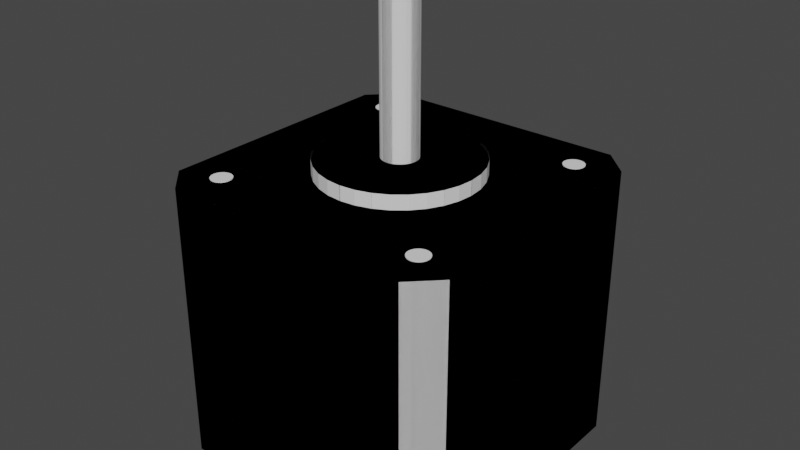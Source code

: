 # Source: nema17.blend  (saved by Blender 3.1.7; exported with 4.5.12 LTS)
import bpy
from mathutils import Matrix  # noqa: F401  (used for matrix-valued properties, if any)

bpy.ops.wm.read_factory_settings(use_empty=True)
scene = bpy.context.scene
scene.name = 'Scene'

# ---- collections
col_collection = bpy.data.collections.new('Collection'); scene.collection.children.link(col_collection)

# ---- world
world_world = bpy.data.worlds.new('World'); scene.world = world_world
world_world.use_nodes = True; world_world.node_tree.nodes.clear()
_N = world_world.node_tree.nodes; _L = world_world.node_tree.links
n0 = _N.new('ShaderNodeOutputWorld'); n0.name = 'World Output'; n0.location = (300, 300)
n1 = _N.new('ShaderNodeBackground'); n1.name = 'Background'; n1.location = (10, 300)
n1.inputs[0].default_value = (0.05088, 0.05088, 0.05088, 1.0)
_L.new(n1.outputs[0], n0.inputs[0])
n0.is_active_output = True
world_world.color = (0.05088, 0.05088, 0.05088)
world_world.use_sun_shadow = False
world_world.sun_shadow_jitter_overblur = 0.0

# ---- meshes
me_cube_001 = bpy.data.meshes.new('Cube.001')
me_cube_001.from_pydata([(-38.6, 0.0, 0.0), (-42.3, 3.7, 0.0), (-42.3, 3.7, 39.0), (-38.6, 0.0, 39.0), (-42.3, 38.6, 0.0), (-38.6, 42.3, 0.0), (-38.6, 42.3, 39.0), (-42.3, 38.6, 39.0), (0.0, 3.7, 0.0), (-3.7, 0.0, 0.0), (-3.7, 0.0, 39.0), (0.0, 3.7, 39.0), (-3.7, 42.3, 0.0), (0.0, 38.6, 0.0), (0.0, 38.6, 39.0), (-3.7, 42.3, 39.0)], [], [(9, 10, 3, 0), (13, 14, 11, 8), (14, 15, 6, 7, 2, 3, 10, 11), (1, 2, 7, 4), (5, 6, 15, 12), (0, 3, 2, 1), (6, 5, 4, 7), (14, 13, 12, 15), (10, 9, 8, 11), (4, 5, 12, 13, 8, 9, 0, 1)])
_uv = me_cube_001.uv_layers.new(name='UVMap')
_uv.uv.foreach_set('vector', [0.375, 0.7722, 0.625, 0.7722, 0.625, 0.9778, 0.375, 0.9778, 0.375, 0.5222, 0.625, 0.5222, 0.625, 0.7278, 0.375, 0.7278, 0.625, 0.5222, 0.6472, 0.5, 0.8528, 0.5, 0.875, 0.5222, 0.875, 0.7278, 0.8528, 0.75, 0.6472, 0.75, 0.625, 0.7278, 0.375, 0.02224, 0.625, 0.02224, 0.625, 0.2278, 0.375, 0.2278, 0.375, 0.2722, 0.625, 0.2722, 0.625, 0.4778, 0.375, 0.4778, 0.375, 0.0, 0.625, 0.0, 0.625, 0.02224, 0.375, 0.02224, 0.625, 0.2722, 0.375, 0.2722, 0.375, 0.2278, 0.625, 0.2278, 0.625, 0.5222, 0.375, 0.5222, 0.375, 0.4778, 0.625, 0.4778, 0.625, 0.7722, 0.375, 0.7722, 0.375, 0.7278, 0.625, 0.7278, 0.125, 0.5222, 0.1472, 0.5, 0.3528, 0.5, 0.375, 0.5222, 0.375, 0.7278, 0.3528, 0.75, 0.1472, 0.75, 0.125, 0.7278])
me_cube_001.use_remesh_fix_poles = True
me_cube_001.use_remesh_preserve_attributes = False
me_cube_001.use_mirror_vertex_groups = False
me_cube_001.update()
me_cylinder = bpy.data.meshes.new('Cylinder')
me_cylinder.from_pydata([(0.0, 1.45, -2.3), (0.0, 1.45, 2.3), (0.2829, 1.422, -2.3), (0.2829, 1.422, 2.3), (0.5549, 1.34, -2.3), (0.5549, 1.34, 2.3), (0.8056, 1.206, -2.3), (0.8056, 1.206, 2.3), (1.025, 1.025, -2.3), (1.025, 1.025, 2.3), (1.206, 0.8056, -2.3), (1.206, 0.8056, 2.3), (1.34, 0.5549, -2.3), (1.34, 0.5549, 2.3), (1.422, 0.2829, -2.3), (1.422, 0.2829, 2.3), (1.45, 1.095e-07, -2.3), (1.45, 1.095e-07, 2.3), (1.422, -0.2829, -2.3), (1.422, -0.2829, 2.3), (1.34, -0.5549, -2.3), (1.34, -0.5549, 2.3), (1.206, -0.8056, -2.3), (1.206, -0.8056, 2.3), (1.025, -1.025, -2.3), (1.025, -1.025, 2.3), (0.8056, -1.206, -2.3), (0.8056, -1.206, 2.3), (0.5549, -1.34, -2.3), (0.5549, -1.34, 2.3), (0.2829, -1.422, -2.3), (0.2829, -1.422, 2.3), (-4.725e-07, -1.45, -2.3), (-4.725e-07, -1.45, 2.3), (-0.2829, -1.422, -2.3), (-0.2829, -1.422, 2.3), (-0.5549, -1.34, -2.3), (-0.5549, -1.34, 2.3), (-0.8056, -1.206, -2.3), (-0.8056, -1.206, 2.3), (-1.025, -1.025, -2.3), (-1.025, -1.025, 2.3), (-1.206, -0.8056, -2.3), (-1.206, -0.8056, 2.3), (-1.34, -0.5549, -2.3), (-1.34, -0.5549, 2.3), (-1.422, -0.2829, -2.3), (-1.422, -0.2829, 2.3), (-1.45, 1.4e-06, -2.3), (-1.45, 1.4e-06, 2.3), (-1.422, 0.2829, -2.3), (-1.422, 0.2829, 2.3), (-1.34, 0.5549, -2.3), (-1.34, 0.5549, 2.3), (-1.206, 0.8056, -2.3), (-1.206, 0.8056, 2.3), (-1.025, 1.025, -2.3), (-1.025, 1.025, 2.3), (-0.8056, 1.206, -2.3), (-0.8056, 1.206, 2.3), (-0.5549, 1.34, -2.3), (-0.5549, 1.34, 2.3), (-0.2829, 1.422, -2.3), (-0.2829, 1.422, 2.3)], [], [(0, 1, 3, 2), (2, 3, 5, 4), (4, 5, 7, 6), (6, 7, 9, 8), (8, 9, 11, 10), (10, 11, 13, 12), (12, 13, 15, 14), (14, 15, 17, 16), (16, 17, 19, 18), (18, 19, 21, 20), (20, 21, 23, 22), (22, 23, 25, 24), (24, 25, 27, 26), (26, 27, 29, 28), (28, 29, 31, 30), (30, 31, 33, 32), (32, 33, 35, 34), (34, 35, 37, 36), (36, 37, 39, 38), (38, 39, 41, 40), (40, 41, 43, 42), (42, 43, 45, 44), (44, 45, 47, 46), (46, 47, 49, 48), (48, 49, 51, 50), (50, 51, 53, 52), (52, 53, 55, 54), (54, 55, 57, 56), (56, 57, 59, 58), (58, 59, 61, 60), (3, 1, 63, 61, 59, 57, 55, 53, 51, 49, 47, 45, 43, 41, 39, 37, 35, 33, 31, 29, 27, 25, 23, 21, 19, 17, 15, 13, 11, 9, 7, 5), (60, 61, 63, 62), (62, 63, 1, 0), (0, 2, 4, 6, 8, 10, 12, 14, 16, 18, 20, 22, 24, 26, 28, 30, 32, 34, 36, 38, 40, 42, 44, 46, 48, 50, 52, 54, 56, 58, 60, 62)])
_uv = me_cylinder.uv_layers.new(name='UVMap')
_uv.uv.foreach_set('vector', [1.0, 0.5, 1.0, 1.0, 0.9688, 1.0, 0.9688, 0.5, 0.9688, 0.5, 0.9688, 1.0, 0.9375, 1.0, 0.9375, 0.5, 0.9375, 0.5, 0.9375, 1.0, 0.9062, 1.0, 0.9062, 0.5, 0.9062, 0.5, 0.9062, 1.0, 0.875, 1.0, 0.875, 0.5, 0.875, 0.5, 0.875, 1.0, 0.8438, 1.0, 0.8438, 0.5, 0.8438, 0.5, 0.8438, 1.0, 0.8125, 1.0, 0.8125, 0.5, 0.8125, 0.5, 0.8125, 1.0, 0.7812, 1.0, 0.7812, 0.5, 0.7812, 0.5, 0.7812, 1.0, 0.75, 1.0, 0.75, 0.5, 0.75, 0.5, 0.75, 1.0, 0.7188, 1.0, 0.7188, 0.5, 0.7188, 0.5, 0.7188, 1.0, 0.6875, 1.0, 0.6875, 0.5, 0.6875, 0.5, 0.6875, 1.0, 0.6562, 1.0, 0.6562, 0.5, 0.6562, 0.5, 0.6562, 1.0, 0.625, 1.0, 0.625, 0.5, 0.625, 0.5, 0.625, 1.0, 0.5938, 1.0, 0.5938, 0.5, 0.5938, 0.5, 0.5938, 1.0, 0.5625, 1.0, 0.5625, 0.5, 0.5625, 0.5, 0.5625, 1.0, 0.5312, 1.0, 0.5312, 0.5, 0.5312, 0.5, 0.5312, 1.0, 0.5, 1.0, 0.5, 0.5, 0.5, 0.5, 0.5, 1.0, 0.4688, 1.0, 0.4688, 0.5, 0.4688, 0.5, 0.4688, 1.0, 0.4375, 1.0, 0.4375, 0.5, 0.4375, 0.5, 0.4375, 1.0, 0.4062, 1.0, 0.4062, 0.5, 0.4062, 0.5, 0.4062, 1.0, 0.375, 1.0, 0.375, 0.5, 0.375, 0.5, 0.375, 1.0, 0.3438, 1.0, 0.3438, 0.5, 0.3438, 0.5, 0.3438, 1.0, 0.3125, 1.0, 0.3125, 0.5, 0.3125, 0.5, 0.3125, 1.0, 0.2812, 1.0, 0.2812, 0.5, 0.2812, 0.5, 0.2812, 1.0, 0.25, 1.0, 0.25, 0.5, 0.25, 0.5, 0.25, 1.0, 0.2188, 1.0, 0.2188, 0.5, 0.2188, 0.5, 0.2188, 1.0, 0.1875, 1.0, 0.1875, 0.5, 0.1875, 0.5, 0.1875, 1.0, 0.1562, 1.0, 0.1562, 0.5, 0.1562, 0.5, 0.1562, 1.0, 0.125, 1.0, 0.125, 0.5, 0.125, 0.5, 0.125, 1.0, 0.09375, 1.0, 0.09375, 0.5, 0.09375, 0.5, 0.09375, 1.0, 0.0625, 1.0, 0.0625, 0.5, 0.2968, 0.4854, 0.25, 0.49, 0.2032, 0.4854, 0.1582, 0.4717, 0.1167, 0.4496, 0.08029, 0.4197, 0.05045, 0.3833, 0.02827, 0.3418, 0.01461, 0.2968, 0.01, 0.25, 0.01461, 0.2032, 0.02827, 0.1582, 0.05045, 0.1167, 0.08029, 0.08029, 0.1167, 0.05045, 0.1582, 0.02827, 0.2032, 0.01461, 0.25, 0.01, 0.2968, 0.01461, 0.3418, 0.02827, 0.3833, 0.05045, 0.4197, 0.08029, 0.4496, 0.1167, 0.4717, 0.1582, 0.4854, 0.2032, 0.49, 0.25, 0.4854, 0.2968, 0.4717, 0.3418, 0.4496, 0.3833, 0.4197, 0.4197, 0.3833, 0.4496, 0.3418, 0.4717, 0.0625, 0.5, 0.0625, 1.0, 0.03125, 1.0, 0.03125, 0.5, 0.03125, 0.5, 0.03125, 1.0, 0.0, 1.0, 0.0, 0.5, 0.75, 0.49, 0.7968, 0.4854, 0.8418, 0.4717, 0.8833, 0.4496, 0.9197, 0.4197, 0.9496, 0.3833, 0.9717, 0.3418, 0.9854, 0.2968, 0.99, 0.25, 0.9854, 0.2032, 0.9717, 0.1582, 0.9496, 0.1167, 0.9197, 0.08029, 0.8833, 0.05045, 0.8418, 0.02827, 0.7968, 0.01461, 0.75, 0.01, 0.7032, 0.01461, 0.6582, 0.02827, 0.6167, 0.05045, 0.5803, 0.08029, 0.5504, 0.1167, 0.5283, 0.1582, 0.5146, 0.2032, 0.51, 0.25, 0.5146, 0.2968, 0.5283, 0.3418, 0.5504, 0.3833, 0.5803, 0.4197, 0.6167, 0.4496, 0.6582, 0.4717, 0.7032, 0.4854])
me_cylinder.use_remesh_fix_poles = True
me_cylinder.use_remesh_preserve_attributes = False
me_cylinder.use_mirror_vertex_groups = False
me_cylinder.update()
me_cylinder_001 = bpy.data.meshes.new('Cylinder.001')
me_cylinder_001.from_pydata([(0.0, 11.0, -1.1), (0.0, 11.0, 1.0), (2.146, 10.79, -1.1), (2.146, 10.79, 1.0), (4.21, 10.16, -1.1), (4.21, 10.16, 1.0), (6.111, 9.146, -1.1), (6.111, 9.146, 1.0), (7.778, 7.778, -1.1), (7.778, 7.778, 1.0), (9.146, 6.111, -1.1), (9.146, 6.111, 1.0), (10.16, 4.21, -1.1), (10.16, 4.21, 1.0), (10.79, 2.146, -1.1), (10.79, 2.146, 1.0), (11.0, 8.305e-07, -1.1), (11.0, 8.305e-07, 1.0), (10.79, -2.146, -1.1), (10.79, -2.146, 1.0), (10.16, -4.21, -1.1), (10.16, -4.21, 1.0), (9.146, -6.111, -1.1), (9.146, -6.111, 1.0), (7.778, -7.778, -1.1), (7.778, -7.778, 1.0), (6.111, -9.146, -1.1), (6.111, -9.146, 1.0), (4.21, -10.16, -1.1), (4.21, -10.16, 1.0), (2.146, -10.79, -1.1), (2.146, -10.79, 1.0), (-3.584e-06, -11.0, -1.1), (-3.584e-06, -11.0, 1.0), (-2.146, -10.79, -1.1), (-2.146, -10.79, 1.0), (-4.21, -10.16, -1.1), (-4.21, -10.16, 1.0), (-6.111, -9.146, -1.1), (-6.111, -9.146, 1.0), (-7.778, -7.778, -1.1), (-7.778, -7.778, 1.0), (-9.146, -6.111, -1.1), (-9.146, -6.111, 1.0), (-10.16, -4.21, -1.1), (-10.16, -4.21, 1.0), (-10.79, -2.146, -1.1), (-10.79, -2.146, 1.0), (-11.0, 1.062e-05, -1.1), (-11.0, 1.062e-05, 1.0), (-10.79, 2.146, -1.1), (-10.79, 2.146, 1.0), (-10.16, 4.21, -1.1), (-10.16, 4.21, 1.0), (-9.146, 6.111, -1.1), (-9.146, 6.111, 1.0), (-7.778, 7.778, -1.1), (-7.778, 7.778, 1.0), (-6.111, 9.146, -1.1), (-6.111, 9.146, 1.0), (-4.21, 10.16, -1.1), (-4.21, 10.16, 1.0), (-2.146, 10.79, -1.1), (-2.146, 10.79, 1.0)], [], [(0, 1, 3, 2), (2, 3, 5, 4), (4, 5, 7, 6), (6, 7, 9, 8), (8, 9, 11, 10), (10, 11, 13, 12), (12, 13, 15, 14), (14, 15, 17, 16), (16, 17, 19, 18), (18, 19, 21, 20), (20, 21, 23, 22), (22, 23, 25, 24), (24, 25, 27, 26), (26, 27, 29, 28), (28, 29, 31, 30), (30, 31, 33, 32), (32, 33, 35, 34), (34, 35, 37, 36), (36, 37, 39, 38), (38, 39, 41, 40), (40, 41, 43, 42), (42, 43, 45, 44), (44, 45, 47, 46), (46, 47, 49, 48), (48, 49, 51, 50), (50, 51, 53, 52), (52, 53, 55, 54), (54, 55, 57, 56), (56, 57, 59, 58), (58, 59, 61, 60), (3, 1, 63, 61, 59, 57, 55, 53, 51, 49, 47, 45, 43, 41, 39, 37, 35, 33, 31, 29, 27, 25, 23, 21, 19, 17, 15, 13, 11, 9, 7, 5), (60, 61, 63, 62), (62, 63, 1, 0), (0, 2, 4, 6, 8, 10, 12, 14, 16, 18, 20, 22, 24, 26, 28, 30, 32, 34, 36, 38, 40, 42, 44, 46, 48, 50, 52, 54, 56, 58, 60, 62)])
_uv = me_cylinder_001.uv_layers.new(name='UVMap')
_uv.uv.foreach_set('vector', [1.0, 0.5, 1.0, 1.0, 0.9688, 1.0, 0.9688, 0.5, 0.9688, 0.5, 0.9688, 1.0, 0.9375, 1.0, 0.9375, 0.5, 0.9375, 0.5, 0.9375, 1.0, 0.9062, 1.0, 0.9062, 0.5, 0.9062, 0.5, 0.9062, 1.0, 0.875, 1.0, 0.875, 0.5, 0.875, 0.5, 0.875, 1.0, 0.8438, 1.0, 0.8438, 0.5, 0.8438, 0.5, 0.8438, 1.0, 0.8125, 1.0, 0.8125, 0.5, 0.8125, 0.5, 0.8125, 1.0, 0.7812, 1.0, 0.7812, 0.5, 0.7812, 0.5, 0.7812, 1.0, 0.75, 1.0, 0.75, 0.5, 0.75, 0.5, 0.75, 1.0, 0.7188, 1.0, 0.7188, 0.5, 0.7188, 0.5, 0.7188, 1.0, 0.6875, 1.0, 0.6875, 0.5, 0.6875, 0.5, 0.6875, 1.0, 0.6562, 1.0, 0.6562, 0.5, 0.6562, 0.5, 0.6562, 1.0, 0.625, 1.0, 0.625, 0.5, 0.625, 0.5, 0.625, 1.0, 0.5938, 1.0, 0.5938, 0.5, 0.5938, 0.5, 0.5938, 1.0, 0.5625, 1.0, 0.5625, 0.5, 0.5625, 0.5, 0.5625, 1.0, 0.5312, 1.0, 0.5312, 0.5, 0.5312, 0.5, 0.5312, 1.0, 0.5, 1.0, 0.5, 0.5, 0.5, 0.5, 0.5, 1.0, 0.4688, 1.0, 0.4688, 0.5, 0.4688, 0.5, 0.4688, 1.0, 0.4375, 1.0, 0.4375, 0.5, 0.4375, 0.5, 0.4375, 1.0, 0.4062, 1.0, 0.4062, 0.5, 0.4062, 0.5, 0.4062, 1.0, 0.375, 1.0, 0.375, 0.5, 0.375, 0.5, 0.375, 1.0, 0.3438, 1.0, 0.3438, 0.5, 0.3438, 0.5, 0.3438, 1.0, 0.3125, 1.0, 0.3125, 0.5, 0.3125, 0.5, 0.3125, 1.0, 0.2812, 1.0, 0.2812, 0.5, 0.2812, 0.5, 0.2812, 1.0, 0.25, 1.0, 0.25, 0.5, 0.25, 0.5, 0.25, 1.0, 0.2188, 1.0, 0.2188, 0.5, 0.2188, 0.5, 0.2188, 1.0, 0.1875, 1.0, 0.1875, 0.5, 0.1875, 0.5, 0.1875, 1.0, 0.1562, 1.0, 0.1562, 0.5, 0.1562, 0.5, 0.1562, 1.0, 0.125, 1.0, 0.125, 0.5, 0.125, 0.5, 0.125, 1.0, 0.09375, 1.0, 0.09375, 0.5, 0.09375, 0.5, 0.09375, 1.0, 0.0625, 1.0, 0.0625, 0.5, 0.2968, 0.4854, 0.25, 0.49, 0.2032, 0.4854, 0.1582, 0.4717, 0.1167, 0.4496, 0.08029, 0.4197, 0.05045, 0.3833, 0.02827, 0.3418, 0.01461, 0.2968, 0.01, 0.25, 0.01461, 0.2032, 0.02827, 0.1582, 0.05045, 0.1167, 0.08029, 0.08029, 0.1167, 0.05045, 0.1582, 0.02827, 0.2032, 0.01461, 0.25, 0.01, 0.2968, 0.01461, 0.3418, 0.02827, 0.3833, 0.05045, 0.4197, 0.08029, 0.4496, 0.1167, 0.4717, 0.1582, 0.4854, 0.2032, 0.49, 0.25, 0.4854, 0.2968, 0.4717, 0.3418, 0.4496, 0.3833, 0.4197, 0.4197, 0.3833, 0.4496, 0.3418, 0.4717, 0.0625, 0.5, 0.0625, 1.0, 0.03125, 1.0, 0.03125, 0.5, 0.03125, 0.5, 0.03125, 1.0, 0.0, 1.0, 0.0, 0.5, 0.75, 0.49, 0.7968, 0.4854, 0.8418, 0.4717, 0.8833, 0.4496, 0.9197, 0.4197, 0.9496, 0.3833, 0.9717, 0.3418, 0.9854, 0.2968, 0.99, 0.25, 0.9854, 0.2032, 0.9717, 0.1582, 0.9496, 0.1167, 0.9197, 0.08029, 0.8833, 0.05045, 0.8418, 0.02827, 0.7968, 0.01461, 0.75, 0.01, 0.7032, 0.01461, 0.6582, 0.02827, 0.6167, 0.05045, 0.5803, 0.08029, 0.5504, 0.1167, 0.5283, 0.1582, 0.5146, 0.2032, 0.51, 0.25, 0.5146, 0.2968, 0.5283, 0.3418, 0.5504, 0.3833, 0.5803, 0.4197, 0.6167, 0.4496, 0.6582, 0.4717, 0.7032, 0.4854])
me_cylinder_001.use_remesh_fix_poles = True
me_cylinder_001.use_remesh_preserve_attributes = False
me_cylinder_001.use_mirror_vertex_groups = False
me_cylinder_001.update()
me_cylinder_002 = bpy.data.meshes.new('Cylinder.002')
me_cylinder_002.from_pydata([(0.0, 2.5, -11.1), (0.0, 2.5, 11.0), (0.4877, 2.452, -11.1), (0.4877, 2.452, 11.0), (0.9567, 2.31, -11.1), (0.9567, 2.31, 11.0), (1.389, 2.079, -11.1), (1.389, 2.079, 11.0), (1.768, 1.768, -11.1), (1.768, 1.768, 11.0), (2.079, 1.389, -11.1), (2.079, 1.389, 11.0), (2.31, 0.9567, -11.1), (2.31, 0.9567, 11.0), (2.452, 0.4877, -11.1), (2.452, 0.4877, 11.0), (2.5, 1.887e-07, -11.1), (2.5, 1.887e-07, 11.0), (2.452, -0.4877, -11.1), (2.452, -0.4877, 11.0), (2.31, -0.9567, -11.1), (2.31, -0.9567, 11.0), (2.079, -1.389, -11.1), (2.079, -1.389, 11.0), (1.768, -1.768, -11.1), (1.768, -1.768, 11.0), (1.389, -2.079, -11.1), (1.389, -2.079, 11.0), (0.9567, -2.31, -11.1), (0.9567, -2.31, 11.0), (0.4877, -2.452, -11.1), (0.4877, -2.452, 11.0), (-8.146e-07, -2.5, -11.1), (-8.146e-07, -2.5, 11.0), (-0.4877, -2.452, -11.1), (-0.4877, -2.452, 11.0), (-0.9567, -2.31, -11.1), (-0.9567, -2.31, 11.0), (-1.389, -2.079, -11.1), (-1.389, -2.079, 11.0), (-1.768, -1.768, -11.1), (-1.768, -1.768, 11.0), (-2.079, -1.389, -11.1), (-2.079, -1.389, 11.0), (-2.31, -0.9567, -11.1), (-2.31, -0.9567, 11.0), (-2.452, -0.4877, -11.1), (-2.452, -0.4877, 11.0), (-2.5, 2.414e-06, -11.1), (-2.5, 2.414e-06, 11.0), (-2.452, 0.4877, -11.1), (-2.452, 0.4877, 11.0), (-2.31, 0.9567, -11.1), (-2.31, 0.9567, 11.0), (-2.079, 1.389, -11.1), (-2.079, 1.389, 11.0), (-1.768, 1.768, -11.1), (-1.768, 1.768, 11.0), (-1.389, 2.079, -11.1), (-1.389, 2.079, 11.0), (-0.9567, 2.31, -11.1), (-0.9567, 2.31, 11.0), (-0.4877, 2.452, -11.1), (-0.4877, 2.452, 11.0)], [], [(0, 1, 3, 2), (2, 3, 5, 4), (4, 5, 7, 6), (6, 7, 9, 8), (8, 9, 11, 10), (10, 11, 13, 12), (12, 13, 15, 14), (14, 15, 17, 16), (16, 17, 19, 18), (18, 19, 21, 20), (20, 21, 23, 22), (22, 23, 25, 24), (24, 25, 27, 26), (26, 27, 29, 28), (28, 29, 31, 30), (30, 31, 33, 32), (32, 33, 35, 34), (34, 35, 37, 36), (36, 37, 39, 38), (38, 39, 41, 40), (40, 41, 43, 42), (42, 43, 45, 44), (44, 45, 47, 46), (46, 47, 49, 48), (48, 49, 51, 50), (50, 51, 53, 52), (52, 53, 55, 54), (54, 55, 57, 56), (56, 57, 59, 58), (58, 59, 61, 60), (3, 1, 63, 61, 59, 57, 55, 53, 51, 49, 47, 45, 43, 41, 39, 37, 35, 33, 31, 29, 27, 25, 23, 21, 19, 17, 15, 13, 11, 9, 7, 5), (60, 61, 63, 62), (62, 63, 1, 0), (0, 2, 4, 6, 8, 10, 12, 14, 16, 18, 20, 22, 24, 26, 28, 30, 32, 34, 36, 38, 40, 42, 44, 46, 48, 50, 52, 54, 56, 58, 60, 62)])
_uv = me_cylinder_002.uv_layers.new(name='UVMap')
_uv.uv.foreach_set('vector', [1.0, 0.5, 1.0, 1.0, 0.9688, 1.0, 0.9688, 0.5, 0.9688, 0.5, 0.9688, 1.0, 0.9375, 1.0, 0.9375, 0.5, 0.9375, 0.5, 0.9375, 1.0, 0.9062, 1.0, 0.9062, 0.5, 0.9062, 0.5, 0.9062, 1.0, 0.875, 1.0, 0.875, 0.5, 0.875, 0.5, 0.875, 1.0, 0.8438, 1.0, 0.8438, 0.5, 0.8438, 0.5, 0.8438, 1.0, 0.8125, 1.0, 0.8125, 0.5, 0.8125, 0.5, 0.8125, 1.0, 0.7812, 1.0, 0.7812, 0.5, 0.7812, 0.5, 0.7812, 1.0, 0.75, 1.0, 0.75, 0.5, 0.75, 0.5, 0.75, 1.0, 0.7188, 1.0, 0.7188, 0.5, 0.7188, 0.5, 0.7188, 1.0, 0.6875, 1.0, 0.6875, 0.5, 0.6875, 0.5, 0.6875, 1.0, 0.6562, 1.0, 0.6562, 0.5, 0.6562, 0.5, 0.6562, 1.0, 0.625, 1.0, 0.625, 0.5, 0.625, 0.5, 0.625, 1.0, 0.5938, 1.0, 0.5938, 0.5, 0.5938, 0.5, 0.5938, 1.0, 0.5625, 1.0, 0.5625, 0.5, 0.5625, 0.5, 0.5625, 1.0, 0.5312, 1.0, 0.5312, 0.5, 0.5312, 0.5, 0.5312, 1.0, 0.5, 1.0, 0.5, 0.5, 0.5, 0.5, 0.5, 1.0, 0.4688, 1.0, 0.4688, 0.5, 0.4688, 0.5, 0.4688, 1.0, 0.4375, 1.0, 0.4375, 0.5, 0.4375, 0.5, 0.4375, 1.0, 0.4062, 1.0, 0.4062, 0.5, 0.4062, 0.5, 0.4062, 1.0, 0.375, 1.0, 0.375, 0.5, 0.375, 0.5, 0.375, 1.0, 0.3438, 1.0, 0.3438, 0.5, 0.3438, 0.5, 0.3438, 1.0, 0.3125, 1.0, 0.3125, 0.5, 0.3125, 0.5, 0.3125, 1.0, 0.2812, 1.0, 0.2812, 0.5, 0.2812, 0.5, 0.2812, 1.0, 0.25, 1.0, 0.25, 0.5, 0.25, 0.5, 0.25, 1.0, 0.2188, 1.0, 0.2188, 0.5, 0.2188, 0.5, 0.2188, 1.0, 0.1875, 1.0, 0.1875, 0.5, 0.1875, 0.5, 0.1875, 1.0, 0.1562, 1.0, 0.1562, 0.5, 0.1562, 0.5, 0.1562, 1.0, 0.125, 1.0, 0.125, 0.5, 0.125, 0.5, 0.125, 1.0, 0.09375, 1.0, 0.09375, 0.5, 0.09375, 0.5, 0.09375, 1.0, 0.0625, 1.0, 0.0625, 0.5, 0.2968, 0.4854, 0.25, 0.49, 0.2032, 0.4854, 0.1582, 0.4717, 0.1167, 0.4496, 0.08029, 0.4197, 0.05045, 0.3833, 0.02827, 0.3418, 0.01461, 0.2968, 0.01, 0.25, 0.01461, 0.2032, 0.02827, 0.1582, 0.05045, 0.1167, 0.08029, 0.08029, 0.1167, 0.05045, 0.1582, 0.02827, 0.2032, 0.01461, 0.25, 0.01, 0.2968, 0.01461, 0.3418, 0.02827, 0.3833, 0.05045, 0.4197, 0.08029, 0.4496, 0.1167, 0.4717, 0.1582, 0.4854, 0.2032, 0.49, 0.25, 0.4854, 0.2968, 0.4717, 0.3418, 0.4496, 0.3833, 0.4197, 0.4197, 0.3833, 0.4496, 0.3418, 0.4717, 0.0625, 0.5, 0.0625, 1.0, 0.03125, 1.0, 0.03125, 0.5, 0.03125, 0.5, 0.03125, 1.0, 0.0, 1.0, 0.0, 0.5, 0.75, 0.49, 0.7968, 0.4854, 0.8418, 0.4717, 0.8833, 0.4496, 0.9197, 0.4197, 0.9496, 0.3833, 0.9717, 0.3418, 0.9854, 0.2968, 0.99, 0.25, 0.9854, 0.2032, 0.9717, 0.1582, 0.9496, 0.1167, 0.9197, 0.08029, 0.8833, 0.05045, 0.8418, 0.02827, 0.7968, 0.01461, 0.75, 0.01, 0.7032, 0.01461, 0.6582, 0.02827, 0.6167, 0.05045, 0.5803, 0.08029, 0.5504, 0.1167, 0.5283, 0.1582, 0.5146, 0.2032, 0.51, 0.25, 0.5146, 0.2968, 0.5283, 0.3418, 0.5504, 0.3833, 0.5803, 0.4197, 0.6167, 0.4496, 0.6582, 0.4717, 0.7032, 0.4854])
me_cylinder_002.use_remesh_fix_poles = True
me_cylinder_002.use_remesh_preserve_attributes = False
me_cylinder_002.use_mirror_vertex_groups = False
me_cylinder_002.update()
me_cube_002 = bpy.data.meshes.new('Cube.002')
me_cube_002.from_pydata([(-21.15, 23.65, 63.0), (-20.66, 23.6, 63.0), (-20.19, 23.46, 63.0), (-19.76, 23.23, 63.0), (-19.38, 22.92, 63.0), (-19.07, 22.54, 63.0), (-18.84, 22.11, 63.0), (-18.7, 21.64, 63.0), (-18.65, 21.15, 63.0), (-18.7, 20.66, 63.0), (-18.84, 20.19, 63.0), (-19.07, 19.76, 63.0), (-19.38, 19.38, 63.0), (-19.76, 19.07, 63.0), (-20.19, 18.84, 63.0), (-20.66, 18.7, 63.0), (-21.15, 18.65, 63.0), (-21.64, 18.7, 63.0), (-22.11, 18.84, 63.0), (-22.54, 19.07, 63.0), (-22.92, 19.38, 63.0), (-23.23, 19.76, 63.0), (-23.46, 20.19, 63.0), (-23.6, 20.66, 63.0), (-23.65, 21.15, 63.0), (-23.6, 21.64, 63.0), (-23.46, 22.11, 63.0), (-23.23, 22.54, 63.0), (-22.92, 22.92, 63.0), (-22.54, 23.23, 63.0), (-22.11, 23.46, 63.0), (-21.64, 23.6, 63.0), (-21.15, 32.15, 41.0), (-19.0, 31.94, 41.0), (-16.94, 31.31, 41.0), (-15.04, 30.3, 41.0), (-13.37, 28.93, 41.0), (-12.0, 27.26, 41.0), (-10.99, 25.36, 41.0), (-10.36, 23.3, 41.0), (-10.15, 21.15, 41.0), (-10.36, 19.0, 41.0), (-10.99, 16.94, 41.0), (-12.0, 15.04, 41.0), (-13.37, 13.37, 41.0), (-15.04, 12.0, 41.0), (-16.94, 10.99, 41.0), (-19.0, 10.36, 41.0), (-21.15, 10.15, 41.0), (-23.3, 10.36, 41.0), (-25.36, 10.99, 41.0), (-27.26, 12.0, 41.0), (-28.93, 13.37, 41.0), (-30.3, 15.04, 41.0), (-31.31, 16.94, 41.0), (-31.94, 19.0, 41.0), (-32.15, 21.15, 41.0), (-31.94, 23.3, 41.0), (-31.31, 25.36, 41.0), (-30.3, 27.26, 41.0), (-28.93, 28.93, 41.0), (-27.26, 30.3, 41.0), (-25.36, 31.31, 41.0), (-23.3, 31.94, 41.0), (-5.65, 7.09, 34.5), (-5.367, 7.062, 34.5), (-5.095, 6.98, 34.5), (-4.844, 6.846, 34.5), (-4.625, 6.665, 34.5), (-4.444, 6.446, 34.5), (-4.31, 6.195, 34.5), (-4.228, 5.923, 34.5), (-4.2, 5.64, 34.5), (-4.228, 5.357, 34.5), (-4.31, 5.085, 34.5), (-4.444, 4.834, 34.5), (-4.625, 4.615, 34.5), (-4.844, 4.434, 34.5), (-5.095, 4.3, 34.5), (-5.367, 4.218, 34.5), (-5.65, 4.19, 34.5), (-5.933, 4.218, 34.5), (-6.205, 4.3, 34.5), (-6.456, 4.434, 34.5), (-6.675, 4.615, 34.5), (-6.856, 4.834, 34.5), (-6.99, 5.085, 34.5), (-7.072, 5.357, 34.5), (-7.1, 5.64, 34.5), (-7.072, 5.923, 34.5), (-6.99, 6.195, 34.5), (-6.856, 6.446, 34.5), (-6.675, 6.665, 34.5), (-6.456, 6.846, 34.5), (-6.205, 6.98, 34.5), (-5.933, 7.062, 34.5), (-36.65, 7.09, 34.5), (-36.37, 7.062, 34.5), (-36.1, 6.98, 34.5), (-35.84, 6.846, 34.5), (-35.62, 6.665, 34.5), (-35.44, 6.446, 34.5), (-35.31, 6.195, 34.5), (-35.23, 5.923, 34.5), (-35.2, 5.64, 34.5), (-35.23, 5.357, 34.5), (-35.31, 5.085, 34.5), (-35.44, 4.834, 34.5), (-35.62, 4.615, 34.5), (-35.84, 4.434, 34.5), (-36.1, 4.3, 34.5), (-36.37, 4.218, 34.5), (-36.65, 4.19, 34.5), (-36.93, 4.218, 34.5), (-37.2, 4.3, 34.5), (-37.46, 4.434, 34.5), (-37.68, 4.615, 34.5), (-37.86, 4.834, 34.5), (-37.99, 5.085, 34.5), (-38.07, 5.357, 34.5), (-38.1, 5.64, 34.5), (-38.07, 5.923, 34.5), (-37.99, 6.195, 34.5), (-37.86, 6.446, 34.5), (-37.68, 6.665, 34.5), (-37.46, 6.846, 34.5), (-37.2, 6.98, 34.5), (-36.93, 7.062, 34.5), (-5.65, 38.09, 34.5), (-5.367, 38.06, 34.5), (-5.095, 37.98, 34.5), (-4.844, 37.85, 34.5), (-4.625, 37.67, 34.5), (-4.444, 37.45, 34.5), (-4.31, 37.19, 34.5), (-4.228, 36.92, 34.5), (-4.2, 36.64, 34.5), (-4.228, 36.36, 34.5), (-4.31, 36.09, 34.5), (-4.444, 35.83, 34.5), (-4.625, 35.61, 34.5), (-4.844, 35.43, 34.5), (-5.095, 35.3, 34.5), (-5.367, 35.22, 34.5), (-5.65, 35.19, 34.5), (-5.933, 35.22, 34.5), (-6.205, 35.3, 34.5), (-6.456, 35.43, 34.5), (-6.675, 35.61, 34.5), (-6.856, 35.83, 34.5), (-6.99, 36.09, 34.5), (-7.072, 36.36, 34.5), (-7.1, 36.64, 34.5), (-7.072, 36.92, 34.5), (-6.99, 37.19, 34.5), (-6.856, 37.45, 34.5), (-6.675, 37.67, 34.5), (-6.456, 37.85, 34.5), (-6.205, 37.98, 34.5), (-5.933, 38.06, 34.5), (-36.65, 38.09, 34.5), (-36.37, 38.06, 34.5), (-36.1, 37.98, 34.5), (-35.84, 37.85, 34.5), (-35.62, 37.67, 34.5), (-35.44, 37.45, 34.5), (-35.31, 37.19, 34.5), (-35.23, 36.92, 34.5), (-35.2, 36.64, 34.5), (-35.23, 36.36, 34.5), (-35.31, 36.09, 34.5), (-35.44, 35.83, 34.5), (-35.62, 35.61, 34.5), (-35.84, 35.43, 34.5), (-36.1, 35.3, 34.5), (-36.37, 35.22, 34.5), (-36.65, 35.19, 34.5), (-36.93, 35.22, 34.5), (-37.2, 35.3, 34.5), (-37.46, 35.43, 34.5), (-37.68, 35.61, 34.5), (-37.86, 35.83, 34.5), (-37.99, 36.09, 34.5), (-38.07, 36.36, 34.5), (-38.1, 36.64, 34.5), (-38.07, 36.92, 34.5), (-37.99, 37.19, 34.5), (-37.86, 37.45, 34.5), (-37.68, 37.67, 34.5), (-37.46, 37.85, 34.5), (-37.2, 37.98, 34.5), (-36.93, 38.06, 34.5), (-38.6, 0.0, 0.0), (-42.3, 3.7, 0.0), (-42.3, 3.7, 39.0), (-38.6, 0.0, 39.0), (-42.3, 38.6, 0.0), (-38.6, 42.3, 0.0), (-38.6, 42.3, 39.0), (-42.3, 38.6, 39.0), (0.0, 3.7, 0.0), (-3.7, 0.0, 0.0), (-3.7, 0.0, 39.0), (0.0, 3.7, 39.0), (-3.7, 42.3, 0.0), (0.0, 38.6, 0.0), (0.0, 38.6, 39.0), (-3.7, 42.3, 39.0), (-5.65, 7.09, 39.0), (-5.367, 38.06, 39.0), (-36.93, 35.22, 39.0), (-5.933, 35.22, 39.0), (-36.65, 4.19, 39.0), (-36.65, 7.09, 39.0), (-5.65, 4.19, 39.0), (-36.37, 38.06, 39.0), (-5.367, 7.062, 39.0), (-36.93, 4.218, 39.0), (-36.37, 7.062, 39.0), (-5.933, 4.218, 39.0), (-5.095, 37.98, 39.0), (-37.2, 35.3, 39.0), (-6.205, 35.3, 39.0), (-5.095, 6.98, 39.0), (-4.844, 37.85, 39.0), (-37.2, 4.3, 39.0), (-36.1, 6.98, 39.0), (-6.205, 4.3, 39.0), (-36.1, 37.98, 39.0), (-6.456, 35.43, 39.0), (-37.46, 35.43, 39.0), (-4.625, 37.67, 39.0), (-4.844, 6.846, 39.0), (-37.46, 4.434, 39.0), (-35.84, 6.846, 39.0), (-6.456, 4.434, 39.0), (-4.444, 37.45, 39.0), (-4.625, 6.665, 39.0), (-6.675, 35.61, 39.0), (-37.68, 35.61, 39.0), (-37.68, 4.615, 39.0), (-4.31, 37.19, 39.0), (-35.62, 6.665, 39.0), (-35.84, 37.85, 39.0), (-6.675, 4.615, 39.0), (-37.86, 4.834, 39.0), (-4.444, 6.446, 39.0), (-6.856, 35.83, 39.0), (-37.86, 35.83, 39.0), (-4.228, 36.92, 39.0), (-6.856, 4.834, 39.0), (-4.31, 6.195, 39.0), (-35.44, 6.446, 39.0), (-37.99, 5.085, 39.0), (-37.99, 36.09, 39.0), (-6.99, 36.09, 39.0), (-4.228, 5.923, 39.0), (-38.07, 5.357, 39.0), (-6.99, 5.085, 39.0), (-35.31, 6.195, 39.0), (-4.2, 36.64, 39.0), (-38.07, 36.36, 39.0), (-7.072, 36.36, 39.0), (-35.62, 37.67, 39.0), (-4.2, 5.64, 39.0), (-38.1, 5.64, 39.0), (-7.072, 5.357, 39.0), (-35.23, 5.923, 39.0), (-7.1, 36.64, 39.0), (-38.1, 36.64, 39.0), (-4.228, 36.36, 39.0), (-38.07, 5.923, 39.0), (-4.228, 5.357, 39.0), (-7.1, 5.64, 39.0), (-38.07, 36.92, 39.0), (-7.072, 36.92, 39.0), (-37.99, 6.195, 39.0), (-4.31, 5.085, 39.0), (-4.31, 36.09, 39.0), (-35.2, 5.64, 39.0), (-35.44, 37.45, 39.0), (-37.86, 6.446, 39.0), (-4.444, 4.834, 39.0), (-6.99, 37.19, 39.0), (-37.99, 37.19, 39.0), (-4.444, 35.83, 39.0), (-37.68, 6.665, 39.0), (-4.625, 4.615, 39.0), (-4.625, 35.61, 39.0), (-7.072, 5.923, 39.0), (-37.86, 37.45, 39.0), (-6.856, 37.45, 39.0), (-35.23, 5.357, 39.0), (-37.46, 6.846, 39.0), (-4.844, 4.434, 39.0), (-4.844, 35.43, 39.0), (-35.31, 37.19, 39.0), (-37.68, 37.67, 39.0), (-37.2, 6.98, 39.0), (-6.675, 37.67, 39.0), (-5.095, 4.3, 39.0), (-5.095, 35.3, 39.0), (-36.93, 7.062, 39.0), (-5.367, 4.218, 39.0), (-5.367, 35.22, 39.0), (-37.46, 37.85, 39.0), (-6.456, 37.85, 39.0), (-6.99, 6.195, 39.0), (-35.31, 5.085, 39.0), (-35.23, 36.92, 39.0), (-5.65, 35.19, 39.0), (-5.65, 38.09, 39.0), (-6.205, 37.98, 39.0), (-37.2, 37.98, 39.0), (-5.933, 38.06, 39.0), (-36.93, 38.06, 39.0), (-6.856, 6.446, 39.0), (-35.44, 4.834, 39.0), (-35.2, 36.64, 39.0), (-36.65, 38.09, 39.0), (-35.23, 36.36, 39.0), (-6.675, 6.665, 39.0), (-35.62, 4.615, 39.0), (-35.31, 36.09, 39.0), (-6.456, 6.846, 39.0), (-35.84, 4.434, 39.0), (-35.44, 35.83, 39.0), (-35.62, 35.61, 39.0), (-6.205, 6.98, 39.0), (-36.1, 4.3, 39.0), (-35.84, 35.43, 39.0), (-5.933, 7.062, 39.0), (-36.37, 4.218, 39.0), (-36.1, 35.3, 39.0), (-36.37, 35.22, 39.0), (-36.65, 35.19, 39.0), (-21.15, 32.15, 39.0), (-19.0, 31.94, 39.0), (-16.94, 31.31, 39.0), (-23.3, 10.36, 39.0), (-15.04, 30.3, 39.0), (-13.37, 28.93, 39.0), (-12.0, 27.26, 39.0), (-25.36, 10.99, 39.0), (-10.99, 25.36, 39.0), (-10.36, 23.3, 39.0), (-10.15, 21.15, 39.0), (-27.26, 12.0, 39.0), (-10.36, 19.0, 39.0), (-10.99, 16.94, 39.0), (-12.0, 15.04, 39.0), (-28.93, 13.37, 39.0), (-13.37, 13.37, 39.0), (-15.04, 12.0, 39.0), (-16.94, 10.99, 39.0), (-30.3, 15.04, 39.0), (-19.0, 10.36, 39.0), (-21.15, 10.15, 39.0), (-31.31, 16.94, 39.0), (-31.94, 19.0, 39.0), (-32.15, 21.15, 39.0), (-31.94, 23.3, 39.0), (-31.31, 25.36, 39.0), (-30.3, 27.26, 39.0), (-28.93, 28.93, 39.0), (-27.26, 30.3, 39.0), (-25.36, 31.31, 39.0), (-23.3, 31.94, 39.0), (-21.15, 23.65, 41.0), (-20.66, 23.6, 41.0), (-21.64, 18.7, 41.0), (-20.19, 23.46, 41.0), (-19.76, 23.23, 41.0), (-19.38, 22.92, 41.0), (-22.11, 18.84, 41.0), (-19.07, 22.54, 41.0), (-18.84, 22.11, 41.0), (-22.54, 19.07, 41.0), (-18.7, 21.64, 41.0), (-18.65, 21.15, 41.0), (-18.7, 20.66, 41.0), (-22.92, 19.38, 41.0), (-18.84, 20.19, 41.0), (-19.07, 19.76, 41.0), (-23.23, 19.76, 41.0), (-19.38, 19.38, 41.0), (-19.76, 19.07, 41.0), (-20.19, 18.84, 41.0), (-20.66, 18.7, 41.0), (-23.46, 20.19, 41.0), (-21.15, 18.65, 41.0), (-23.6, 20.66, 41.0), (-23.65, 21.15, 41.0), (-23.6, 21.64, 41.0), (-23.46, 22.11, 41.0), (-23.23, 22.54, 41.0), (-22.92, 22.92, 41.0), (-22.54, 23.23, 41.0), (-22.11, 23.46, 41.0), (-21.64, 23.6, 41.0)], [], [(1, 0, 31, 30, 29, 28, 27, 26, 25, 24, 23, 22, 21, 20, 19, 18, 17, 16, 15, 14, 13, 12, 11, 10, 9, 8, 7, 6, 5, 4, 3, 2), (201, 202, 195, 192), (205, 206, 203, 200), (193, 194, 199, 196), (197, 198, 207, 204), (192, 195, 194, 193), (198, 197, 196, 199), (206, 205, 204, 207), (202, 201, 200, 203), (196, 197, 204, 205, 200, 201, 192, 193), (208, 64, 65, 216), (216, 65, 66, 223), (223, 66, 67, 232), (232, 67, 68, 237), (68, 69, 246, 237), (69, 70, 251, 246), (70, 71, 256, 251), (71, 72, 264, 256), (72, 73, 272, 264), (73, 74, 277, 272), (74, 75, 282, 277), (75, 76, 287, 282), (76, 77, 294, 287), (77, 78, 300, 294), (78, 79, 303, 300), (79, 80, 214, 303), (80, 81, 219, 214), (81, 82, 227, 219), (82, 83, 235, 227), (83, 84, 244, 235), (244, 84, 85, 250), (250, 85, 86, 258), (258, 86, 87, 266), (266, 87, 88, 273), (273, 88, 89, 289), (289, 89, 90, 307), (307, 90, 91, 316), (316, 91, 92, 321), (321, 92, 93, 324), (324, 93, 94, 328), (328, 94, 95, 331), (331, 95, 64, 208), (69, 68, 67, 66, 65, 64, 95, 94, 93, 92, 91, 90, 89, 88, 87, 86, 85, 84, 83, 82, 81, 80, 79, 78, 77, 76, 75, 74, 73, 72, 71, 70), (213, 96, 97, 218), (218, 97, 98, 226), (226, 98, 99, 234), (234, 99, 100, 242), (100, 101, 252, 242), (101, 102, 259, 252), (102, 103, 267, 259), (103, 104, 279, 267), (104, 105, 292, 279), (105, 106, 308, 292), (106, 107, 317, 308), (107, 108, 322, 317), (108, 109, 325, 322), (109, 110, 329, 325), (110, 111, 332, 329), (111, 112, 212, 332), (112, 113, 217, 212), (113, 114, 225, 217), (114, 115, 233, 225), (115, 116, 240, 233), (240, 116, 117, 245), (245, 117, 118, 253), (253, 118, 119, 257), (257, 119, 120, 265), (265, 120, 121, 271), (271, 121, 122, 276), (276, 122, 123, 281), (281, 123, 124, 286), (286, 124, 125, 293), (293, 125, 126, 298), (298, 126, 127, 302), (302, 127, 96, 213), (125, 124, 123, 122, 121, 120, 119, 118, 117, 116, 115, 114, 113, 112, 111, 110, 109, 108, 107, 106, 105, 104, 103, 102, 101, 100, 99, 98, 97, 96, 127, 126), (311, 128, 129, 209), (209, 129, 130, 220), (220, 130, 131, 224), (224, 131, 132, 231), (132, 133, 236, 231), (133, 134, 241, 236), (134, 135, 249, 241), (135, 136, 260, 249), (136, 137, 270, 260), (137, 138, 278, 270), (138, 139, 285, 278), (139, 140, 288, 285), (140, 141, 295, 288), (141, 142, 301, 295), (142, 143, 304, 301), (143, 144, 310, 304), (144, 145, 211, 310), (145, 146, 222, 211), (146, 147, 229, 222), (147, 148, 238, 229), (238, 148, 149, 247), (247, 149, 150, 255), (255, 150, 151, 262), (262, 151, 152, 268), (268, 152, 153, 275), (275, 153, 154, 283), (283, 154, 155, 291), (291, 155, 156, 299), (299, 156, 157, 306), (306, 157, 158, 312), (312, 158, 159, 314), (314, 159, 128, 311), (133, 132, 131, 130, 129, 128, 159, 158, 157, 156, 155, 154, 153, 152, 151, 150, 149, 148, 147, 146, 145, 144, 143, 142, 141, 140, 139, 138, 137, 136, 135, 134), (319, 160, 161, 215), (215, 161, 162, 228), (228, 162, 163, 243), (243, 163, 164, 263), (164, 165, 280, 263), (165, 166, 296, 280), (166, 167, 309, 296), (167, 168, 318, 309), (168, 169, 320, 318), (169, 170, 323, 320), (170, 171, 326, 323), (171, 172, 327, 326), (172, 173, 330, 327), (173, 174, 333, 330), (174, 175, 334, 333), (175, 176, 335, 334), (176, 177, 210, 335), (177, 178, 221, 210), (178, 179, 230, 221), (179, 180, 239, 230), (239, 180, 181, 248), (248, 181, 182, 254), (254, 182, 183, 261), (261, 183, 184, 269), (269, 184, 185, 274), (274, 185, 186, 284), (284, 186, 187, 290), (290, 187, 188, 297), (297, 188, 189, 305), (305, 189, 190, 313), (313, 190, 191, 315), (315, 191, 160, 319), (161, 160, 191, 190, 189, 188, 187, 186, 185, 184, 183, 182, 181, 180, 179, 178, 177, 176, 175, 174, 173, 172, 171, 170, 169, 168, 167, 166, 165, 164, 163, 162), (241, 206, 207, 198, 199, 284, 290, 297, 305, 313, 315, 319, 215, 228, 243, 263, 280, 296, 309, 318, 268, 275, 283, 291, 299, 306, 312, 314, 311, 209, 220, 224, 231, 236), (225, 195, 202, 203, 277, 282, 287, 294, 300, 303, 214, 219, 227, 235, 244, 250, 258, 266, 273, 279, 292, 308, 317, 322, 325, 329, 332, 212, 217), (336, 32, 33, 337), (337, 33, 34, 338), (338, 34, 35, 340), (340, 35, 36, 341), (341, 36, 37, 342), (342, 37, 38, 344), (344, 38, 39, 345), (345, 39, 40, 346), (346, 40, 41, 348), (348, 41, 42, 349), (349, 42, 43, 350), (350, 43, 44, 352), (352, 44, 45, 353), (353, 45, 46, 354), (354, 46, 47, 356), (356, 47, 48, 357), (357, 48, 49, 339), (339, 49, 50, 343), (343, 50, 51, 347), (347, 51, 52, 351), (351, 52, 53, 355), (355, 53, 54, 358), (358, 54, 55, 359), (359, 55, 56, 360), (360, 56, 57, 361), (361, 57, 58, 362), (362, 58, 59, 363), (363, 59, 60, 364), (364, 60, 61, 365), (365, 61, 62, 366), (366, 62, 63, 367), (367, 63, 32, 336), (272, 277, 203, 206, 241, 249, 260, 270, 278, 285, 288, 295, 301, 304, 310, 211, 222, 229, 238, 341, 342, 344, 345, 346, 348, 349, 350, 352, 353, 354, 356, 357, 339, 343, 347, 351, 355, 358, 359, 360, 361, 362, 363, 364, 327, 330, 333, 334, 335, 210, 221, 230, 239, 248, 254, 261, 269, 274, 284, 199, 194, 195, 225, 233, 240, 245, 253, 257, 265, 271, 276, 281, 286, 293, 298, 302, 213, 218, 226, 234, 242, 252, 259, 267, 279, 273, 289, 307, 316, 321, 324, 328, 331, 208, 216, 223, 232, 237, 246, 251, 256, 264), (341, 238, 247, 255, 262, 268, 318, 320, 323, 326, 327, 364, 365, 366, 367, 336, 337, 338, 340), (368, 0, 1, 369), (369, 1, 2, 371), (371, 2, 3, 372), (372, 3, 4, 373), (373, 4, 5, 375), (375, 5, 6, 376), (376, 6, 7, 378), (378, 7, 8, 379), (379, 8, 9, 380), (380, 9, 10, 382), (382, 10, 11, 383), (383, 11, 12, 385), (385, 12, 13, 386), (386, 13, 14, 387), (387, 14, 15, 388), (388, 15, 16, 390), (390, 16, 17, 370), (370, 17, 18, 374), (374, 18, 19, 377), (377, 19, 20, 381), (381, 20, 21, 384), (384, 21, 22, 389), (389, 22, 23, 391), (391, 23, 24, 392), (392, 24, 25, 393), (393, 25, 26, 394), (26, 27, 395, 394), (395, 27, 28, 396), (396, 28, 29, 397), (397, 29, 30, 398), (398, 30, 31, 399), (399, 31, 0, 368), (58, 57, 56, 55, 54, 53, 52, 51, 50, 49, 48, 47, 46, 45, 44, 43, 42, 382, 383, 385, 386, 387, 388, 390, 370, 374, 377, 381, 384, 389, 391, 392, 393, 394), (40, 39, 38, 37, 36, 35, 34, 33, 32, 63, 62, 61, 60, 59, 58, 394, 395, 396, 397, 398, 399, 368, 369, 371, 372, 373, 375, 376, 378, 379, 380, 382, 42, 41)])
_uv = me_cube_002.uv_layers.new(name='UVMap')
_uv.uv.foreach_set('vector', [0.2968, 0.4854, 0.25, 0.49, 0.2032, 0.4854, 0.1582, 0.4717, 0.1167, 0.4496, 0.08029, 0.4197, 0.05045, 0.3833, 0.02827, 0.3418, 0.01461, 0.2968, 0.01, 0.25, 0.01461, 0.2032, 0.02827, 0.1582, 0.05045, 0.1167, 0.08029, 0.08029, 0.1167, 0.05045, 0.1582, 0.02827, 0.2032, 0.01461, 0.25, 0.01, 0.2968, 0.01461, 0.3418, 0.02827, 0.3833, 0.05045, 0.4197, 0.08029, 0.4496, 0.1167, 0.4717, 0.1582, 0.4854, 0.2032, 0.49, 0.25, 0.4854, 0.2968, 0.4717, 0.3418, 0.4496, 0.3833, 0.4197, 0.4197, 0.3833, 0.4496, 0.3418, 0.4717, 0.375, 0.7722, 0.625, 0.7722, 0.625, 0.9778, 0.375, 0.9778, 0.375, 0.5222, 0.625, 0.5222, 0.625, 0.7278, 0.375, 0.7278, 0.375, 0.02224, 0.625, 0.02224, 0.625, 0.2278, 0.375, 0.2278, 0.375, 0.2722, 0.625, 0.2722, 0.625, 0.4778, 0.375, 0.4778, 0.375, 0.0, 0.625, 0.0, 0.625, 0.02224, 0.375, 0.02224, 0.625, 0.2722, 0.375, 0.2722, 0.375, 0.2278, 0.625, 0.2278, 0.625, 0.5222, 0.375, 0.5222, 0.375, 0.4778, 0.625, 0.4778, 0.625, 0.7722, 0.375, 0.7722, 0.375, 0.7278, 0.625, 0.7278, 0.125, 0.5222, 0.1472, 0.5, 0.3528, 0.5, 0.375, 0.5222, 0.375, 0.7278, 0.3528, 0.75, 0.1472, 0.75, 0.125, 0.7278, 1.0, 0.9891, 1.0, 0.5, 0.9688, 0.5, 0.9687, 0.9891, 0.9688, 0.9891, 0.9688, 0.5, 0.9375, 0.5, 0.9375, 0.9891, 0.9375, 0.9891, 0.9375, 0.5, 0.9062, 0.5, 0.9062, 0.9891, 0.9062, 0.9891, 0.9062, 0.5, 0.875, 0.5, 0.875, 0.9891, 0.875, 0.5, 0.8438, 0.5, 0.8438, 0.9891, 0.875, 0.9891, 0.8438, 0.5, 0.8125, 0.5, 0.8125, 0.9891, 0.8438, 0.9891, 0.8125, 0.5, 0.7812, 0.5, 0.7812, 0.9891, 0.8125, 0.9891, 0.7812, 0.5, 0.75, 0.5, 0.75, 0.9891, 0.7812, 0.9891, 0.75, 0.5, 0.7188, 0.5, 0.7188, 0.9891, 0.75, 0.9891, 0.7188, 0.5, 0.6875, 0.5, 0.6875, 0.9891, 0.7188, 0.9891, 0.6875, 0.5, 0.6562, 0.5, 0.6562, 0.9891, 0.6875, 0.9891, 0.6562, 0.5, 0.625, 0.5, 0.625, 0.9891, 0.6562, 0.9891, 0.625, 0.5, 0.5938, 0.5, 0.5938, 0.9891, 0.625, 0.9891, 0.5938, 0.5, 0.5625, 0.5, 0.5625, 0.9891, 0.5938, 0.9891, 0.5625, 0.5, 0.5312, 0.5, 0.5312, 0.9891, 0.5625, 0.9891, 0.5312, 0.5, 0.5, 0.5, 0.5, 0.9891, 0.5312, 0.9891, 0.5, 0.5, 0.4688, 0.5, 0.4688, 0.9891, 0.5, 0.9891, 0.4688, 0.5, 0.4375, 0.5, 0.4375, 0.9891, 0.4688, 0.9891, 0.4375, 0.5, 0.4062, 0.5, 0.4062, 0.9891, 0.4375, 0.9891, 0.4062, 0.5, 0.375, 0.5, 0.375, 0.9891, 0.4062, 0.9891, 0.375, 0.9891, 0.375, 0.5, 0.3438, 0.5, 0.3438, 0.9891, 0.3438, 0.9891, 0.3438, 0.5, 0.3125, 0.5, 0.3125, 0.9891, 0.3125, 0.9891, 0.3125, 0.5, 0.2812, 0.5, 0.2812, 0.9891, 0.2812, 0.9891, 0.2812, 0.5, 0.25, 0.5, 0.25, 0.9891, 0.25, 0.9891, 0.25, 0.5, 0.2188, 0.5, 0.2188, 0.9891, 0.2188, 0.9891, 0.2188, 0.5, 0.1875, 0.5, 0.1875, 0.9891, 0.1875, 0.9891, 0.1875, 0.5, 0.1562, 0.5, 0.1562, 0.9891, 0.1562, 0.9891, 0.1562, 0.5, 0.125, 0.5, 0.125, 0.9891, 0.125, 0.9891, 0.125, 0.5, 0.09375, 0.5, 0.09375, 0.9891, 0.09375, 0.9891, 0.09375, 0.5, 0.0625, 0.5, 0.0625, 0.9891, 0.0625, 0.9891, 0.0625, 0.5, 0.03125, 0.5, 0.03125, 0.9891, 0.03125, 0.9891, 0.03125, 0.5, 0.0, 0.5, 0.0, 0.9891, 0.9496, 0.3833, 0.9197, 0.4197, 0.8833, 0.4496, 0.8418, 0.4717, 0.7968, 0.4854, 0.75, 0.49, 0.7032, 0.4854, 0.6582, 0.4717, 0.6167, 0.4496, 0.5803, 0.4197, 0.5504, 0.3833, 0.5283, 0.3418, 0.5146, 0.2968, 0.51, 0.25, 0.5146, 0.2032, 0.5283, 0.1582, 0.5504, 0.1167, 0.5803, 0.08029, 0.6167, 0.05045, 0.6582, 0.02827, 0.7032, 0.01461, 0.75, 0.01, 0.7968, 0.01461, 0.8418, 0.02827, 0.8833, 0.05045, 0.9197, 0.08029, 0.9496, 0.1167, 0.9717, 0.1582, 0.9854, 0.2032, 0.99, 0.25, 0.9854, 0.2968, 0.9717, 0.3418, 1.0, 0.9891, 1.0, 0.5, 0.9688, 0.5, 0.9687, 0.9891, 0.9688, 0.9891, 0.9688, 0.5, 0.9375, 0.5, 0.9375, 0.9891, 0.9375, 0.9891, 0.9375, 0.5, 0.9062, 0.5, 0.9062, 0.9891, 0.9062, 0.9891, 0.9062, 0.5, 0.875, 0.5, 0.875, 0.9891, 0.875, 0.5, 0.8438, 0.5, 0.8438, 0.9891, 0.875, 0.9891, 0.8438, 0.5, 0.8125, 0.5, 0.8125, 0.9891, 0.8438, 0.9891, 0.8125, 0.5, 0.7812, 0.5, 0.7812, 0.9891, 0.8125, 0.9891, 0.7812, 0.5, 0.75, 0.5, 0.75, 0.9891, 0.7812, 0.9891, 0.75, 0.5, 0.7188, 0.5, 0.7188, 0.9891, 0.75, 0.9891, 0.7188, 0.5, 0.6875, 0.5, 0.6875, 0.9891, 0.7188, 0.9891, 0.6875, 0.5, 0.6562, 0.5, 0.6562, 0.9891, 0.6875, 0.9891, 0.6562, 0.5, 0.625, 0.5, 0.625, 0.9891, 0.6562, 0.9891, 0.625, 0.5, 0.5938, 0.5, 0.5938, 0.9891, 0.625, 0.9891, 0.5938, 0.5, 0.5625, 0.5, 0.5625, 0.9891, 0.5938, 0.9891, 0.5625, 0.5, 0.5312, 0.5, 0.5312, 0.9891, 0.5625, 0.9891, 0.5312, 0.5, 0.5, 0.5, 0.5, 0.9891, 0.5312, 0.9891, 0.5, 0.5, 0.4688, 0.5, 0.4688, 0.9891, 0.5, 0.9891, 0.4688, 0.5, 0.4375, 0.5, 0.4375, 0.9891, 0.4688, 0.9891, 0.4375, 0.5, 0.4062, 0.5, 0.4062, 0.9891, 0.4375, 0.9891, 0.4062, 0.5, 0.375, 0.5, 0.375, 0.9891, 0.4062, 0.9891, 0.375, 0.9891, 0.375, 0.5, 0.3438, 0.5, 0.3438, 0.9891, 0.3438, 0.9891, 0.3438, 0.5, 0.3125, 0.5, 0.3125, 0.9891, 0.3125, 0.9891, 0.3125, 0.5, 0.2812, 0.5, 0.2812, 0.9891, 0.2812, 0.9891, 0.2812, 0.5, 0.25, 0.5, 0.25, 0.9891, 0.25, 0.9891, 0.25, 0.5, 0.2188, 0.5, 0.2188, 0.9891, 0.2188, 0.9891, 0.2188, 0.5, 0.1875, 0.5, 0.1875, 0.9891, 0.1875, 0.9891, 0.1875, 0.5, 0.1562, 0.5, 0.1562, 0.9891, 0.1562, 0.9891, 0.1562, 0.5, 0.125, 0.5, 0.125, 0.9891, 0.125, 0.9891, 0.125, 0.5, 0.09375, 0.5, 0.09375, 0.9891, 0.09375, 0.9891, 0.09375, 0.5, 0.0625, 0.5, 0.0625, 0.9891, 0.0625, 0.9891, 0.0625, 0.5, 0.03125, 0.5, 0.03125, 0.9891, 0.03125, 0.9891, 0.03125, 0.5, 0.0, 0.5, 0.0, 0.9891, 0.6167, 0.4496, 0.5803, 0.4197, 0.5504, 0.3833, 0.5283, 0.3418, 0.5146, 0.2968, 0.51, 0.25, 0.5146, 0.2032, 0.5283, 0.1582, 0.5504, 0.1167, 0.5803, 0.08029, 0.6167, 0.05045, 0.6582, 0.02827, 0.7032, 0.01461, 0.75, 0.01, 0.7968, 0.01461, 0.8418, 0.02827, 0.8833, 0.05045, 0.9197, 0.08029, 0.9496, 0.1167, 0.9717, 0.1582, 0.9854, 0.2032, 0.99, 0.25, 0.9854, 0.2968, 0.9717, 0.3418, 0.9496, 0.3833, 0.9197, 0.4197, 0.8833, 0.4496, 0.8418, 0.4717, 0.7968, 0.4854, 0.75, 0.49, 0.7032, 0.4854, 0.6582, 0.4717, 1.0, 0.9891, 1.0, 0.5, 0.9688, 0.5, 0.9687, 0.9891, 0.9688, 0.9891, 0.9688, 0.5, 0.9375, 0.5, 0.9375, 0.9891, 0.9375, 0.9891, 0.9375, 0.5, 0.9062, 0.5, 0.9062, 0.9891, 0.9062, 0.9891, 0.9062, 0.5, 0.875, 0.5, 0.875, 0.9891, 0.875, 0.5, 0.8438, 0.5, 0.8438, 0.9891, 0.875, 0.9891, 0.8438, 0.5, 0.8125, 0.5, 0.8125, 0.9891, 0.8438, 0.9891, 0.8125, 0.5, 0.7812, 0.5, 0.7812, 0.9891, 0.8125, 0.9891, 0.7812, 0.5, 0.75, 0.5, 0.75, 0.9891, 0.7812, 0.9891, 0.75, 0.5, 0.7188, 0.5, 0.7188, 0.9891, 0.75, 0.9891, 0.7188, 0.5, 0.6875, 0.5, 0.6875, 0.9891, 0.7188, 0.9891, 0.6875, 0.5, 0.6562, 0.5, 0.6562, 0.9891, 0.6875, 0.9891, 0.6562, 0.5, 0.625, 0.5, 0.625, 0.9891, 0.6562, 0.9891, 0.625, 0.5, 0.5938, 0.5, 0.5938, 0.9891, 0.625, 0.9891, 0.5938, 0.5, 0.5625, 0.5, 0.5625, 0.9891, 0.5938, 0.9891, 0.5625, 0.5, 0.5312, 0.5, 0.5312, 0.9891, 0.5625, 0.9891, 0.5312, 0.5, 0.5, 0.5, 0.5, 0.9891, 0.5312, 0.9891, 0.5, 0.5, 0.4688, 0.5, 0.4688, 0.9891, 0.5, 0.9891, 0.4688, 0.5, 0.4375, 0.5, 0.4375, 0.9891, 0.4688, 0.9891, 0.4375, 0.5, 0.4062, 0.5, 0.4062, 0.9891, 0.4375, 0.9891, 0.4062, 0.5, 0.375, 0.5, 0.375, 0.9891, 0.4062, 0.9891, 0.375, 0.9891, 0.375, 0.5, 0.3438, 0.5, 0.3438, 0.9891, 0.3438, 0.9891, 0.3438, 0.5, 0.3125, 0.5, 0.3125, 0.9891, 0.3125, 0.9891, 0.3125, 0.5, 0.2812, 0.5, 0.2812, 0.9891, 0.2812, 0.9891, 0.2812, 0.5, 0.25, 0.5, 0.25, 0.9891, 0.25, 0.9891, 0.25, 0.5, 0.2188, 0.5, 0.2188, 0.9891, 0.2188, 0.9891, 0.2188, 0.5, 0.1875, 0.5, 0.1875, 0.9891, 0.1875, 0.9891, 0.1875, 0.5, 0.1562, 0.5, 0.1562, 0.9891, 0.1562, 0.9891, 0.1562, 0.5, 0.125, 0.5, 0.125, 0.9891, 0.125, 0.9891, 0.125, 0.5, 0.09375, 0.5, 0.09375, 0.9891, 0.09375, 0.9891, 0.09375, 0.5, 0.0625, 0.5, 0.0625, 0.9891, 0.0625, 0.9891, 0.0625, 0.5, 0.03125, 0.5, 0.03125, 0.9891, 0.03125, 0.9891, 0.03125, 0.5, 0.0, 0.5, 0.0, 0.9891, 0.9496, 0.3833, 0.9197, 0.4197, 0.8833, 0.4496, 0.8418, 0.4717, 0.7968, 0.4854, 0.75, 0.49, 0.7032, 0.4854, 0.6582, 0.4717, 0.6167, 0.4496, 0.5803, 0.4197, 0.5504, 0.3833, 0.5283, 0.3418, 0.5146, 0.2968, 0.51, 0.25, 0.5146, 0.2032, 0.5283, 0.1582, 0.5504, 0.1167, 0.5803, 0.08029, 0.6167, 0.05045, 0.6582, 0.02827, 0.7032, 0.01461, 0.75, 0.01, 0.7968, 0.01461, 0.8418, 0.02827, 0.8833, 0.05045, 0.9197, 0.08029, 0.9496, 0.1167, 0.9717, 0.1582, 0.9854, 0.2032, 0.99, 0.25, 0.9854, 0.2968, 0.9717, 0.3418, 1.0, 0.9891, 1.0, 0.5, 0.9688, 0.5, 0.9687, 0.9891, 0.9688, 0.9891, 0.9688, 0.5, 0.9375, 0.5, 0.9375, 0.9891, 0.9375, 0.9891, 0.9375, 0.5, 0.9062, 0.5, 0.9062, 0.9891, 0.9062, 0.9891, 0.9062, 0.5, 0.875, 0.5, 0.875, 0.9891, 0.875, 0.5, 0.8438, 0.5, 0.8438, 0.9891, 0.875, 0.9891, 0.8438, 0.5, 0.8125, 0.5, 0.8125, 0.9891, 0.8438, 0.9891, 0.8125, 0.5, 0.7812, 0.5, 0.7812, 0.9891, 0.8125, 0.9891, 0.7812, 0.5, 0.75, 0.5, 0.75, 0.9891, 0.7812, 0.9891, 0.75, 0.5, 0.7188, 0.5, 0.7188, 0.9891, 0.75, 0.9891, 0.7188, 0.5, 0.6875, 0.5, 0.6875, 0.9891, 0.7188, 0.9891, 0.6875, 0.5, 0.6562, 0.5, 0.6562, 0.9891, 0.6875, 0.9891, 0.6562, 0.5, 0.625, 0.5, 0.625, 0.9891, 0.6562, 0.9891, 0.625, 0.5, 0.5938, 0.5, 0.5938, 0.9891, 0.625, 0.9891, 0.5938, 0.5, 0.5625, 0.5, 0.5625, 0.9891, 0.5938, 0.9891, 0.5625, 0.5, 0.5312, 0.5, 0.5312, 0.9891, 0.5625, 0.9891, 0.5312, 0.5, 0.5, 0.5, 0.5, 0.9891, 0.5312, 0.9891, 0.5, 0.5, 0.4688, 0.5, 0.4688, 0.9891, 0.5, 0.9891, 0.4688, 0.5, 0.4375, 0.5, 0.4375, 0.9891, 0.4688, 0.9891, 0.4375, 0.5, 0.4062, 0.5, 0.4062, 0.9891, 0.4375, 0.9891, 0.4062, 0.5, 0.375, 0.5, 0.375, 0.9891, 0.4062, 0.9891, 0.375, 0.9891, 0.375, 0.5, 0.3438, 0.5, 0.3438, 0.9891, 0.3438, 0.9891, 0.3438, 0.5, 0.3125, 0.5, 0.3125, 0.9891, 0.3125, 0.9891, 0.3125, 0.5, 0.2812, 0.5, 0.2812, 0.9891, 0.2812, 0.9891, 0.2812, 0.5, 0.25, 0.5, 0.25, 0.9891, 0.25, 0.9891, 0.25, 0.5, 0.2188, 0.5, 0.2188, 0.9891, 0.2188, 0.9891, 0.2188, 0.5, 0.1875, 0.5, 0.1875, 0.9891, 0.1875, 0.9891, 0.1875, 0.5, 0.1562, 0.5, 0.1562, 0.9891, 0.1562, 0.9891, 0.1562, 0.5, 0.125, 0.5, 0.125, 0.9891, 0.125, 0.9891, 0.125, 0.5, 0.09375, 0.5, 0.09375, 0.9891, 0.09375, 0.9891, 0.09375, 0.5, 0.0625, 0.5, 0.0625, 0.9891, 0.0625, 0.9891, 0.0625, 0.5, 0.03125, 0.5, 0.03125, 0.9891, 0.03125, 0.9891, 0.03125, 0.5, 0.0, 0.5, 0.0, 0.9891, 0.7968, 0.4854, 0.75, 0.49, 0.7032, 0.4854, 0.6582, 0.4717, 0.6167, 0.4496, 0.5803, 0.4197, 0.5504, 0.3833, 0.5283, 0.3418, 0.5146, 0.2968, 0.51, 0.25, 0.5146, 0.2032, 0.5283, 0.1582, 0.5504, 0.1167, 0.5803, 0.08029, 0.6167, 0.05045, 0.6582, 0.02827, 0.7032, 0.01461, 0.75, 0.01, 0.7968, 0.01461, 0.8418, 0.02827, 0.8833, 0.05045, 0.9197, 0.08029, 0.9496, 0.1167, 0.9717, 0.1582, 0.9854, 0.2032, 0.99, 0.25, 0.9854, 0.2968, 0.9717, 0.3418, 0.9496, 0.3833, 0.9197, 0.4197, 0.8833, 0.4496, 0.8418, 0.4717, 0.6506, 0.5303, 0.625, 0.5222, 0.6472, 0.5, 0.8528, 0.5, 0.875, 0.5222, 0.8494, 0.5303, 0.8486, 0.5288, 0.8475, 0.5275, 0.8462, 0.5265, 0.8447, 0.5257, 0.8431, 0.5252, 0.8414, 0.525, 0.8398, 0.5252, 0.8382, 0.5256, 0.8367, 0.5264, 0.8354, 0.5275, 0.8343, 0.5288, 0.8335, 0.5303, 0.8331, 0.5319, 0.8329, 0.5336, 0.6671, 0.5336, 0.6669, 0.5319, 0.6665, 0.5303, 0.6657, 0.5288, 0.6646, 0.5275, 0.6633, 0.5264, 0.6618, 0.5256, 0.6602, 0.5252, 0.6586, 0.525, 0.6569, 0.5252, 0.6553, 0.5257, 0.6538, 0.5265, 0.6525, 0.5275, 0.6514, 0.5288, 0.8447, 0.7245, 0.8528, 0.75, 0.6472, 0.75, 0.625, 0.7278, 0.6506, 0.7198, 0.6514, 0.7213, 0.6525, 0.7226, 0.6538, 0.7237, 0.6553, 0.7245, 0.6569, 0.725, 0.6586, 0.7251, 0.6602, 0.725, 0.6618, 0.7245, 0.6633, 0.7237, 0.6646, 0.7226, 0.6657, 0.7213, 0.6665, 0.7198, 0.6669, 0.7182, 0.6671, 0.7166, 0.8329, 0.7166, 0.8331, 0.7182, 0.8335, 0.7198, 0.8343, 0.7213, 0.8354, 0.7226, 0.8367, 0.7237, 0.8382, 0.7245, 0.8398, 0.725, 0.8414, 0.7251, 0.8431, 0.725, 1.0, 0.5238, 1.0, 1.0, 0.9688, 1.0, 0.9688, 0.5238, 0.9688, 0.5238, 0.9688, 1.0, 0.9375, 1.0, 0.9375, 0.5238, 0.9375, 0.5238, 0.9375, 1.0, 0.9062, 1.0, 0.9062, 0.5238, 0.9062, 0.5238, 0.9062, 1.0, 0.875, 1.0, 0.875, 0.5238, 0.875, 0.5238, 0.875, 1.0, 0.8438, 1.0, 0.8438, 0.5238, 0.8438, 0.5238, 0.8438, 1.0, 0.8125, 1.0, 0.8125, 0.5238, 0.8125, 0.5238, 0.8125, 1.0, 0.7812, 1.0, 0.7812, 0.5238, 0.7812, 0.5238, 0.7812, 1.0, 0.75, 1.0, 0.75, 0.5238, 0.75, 0.5238, 0.75, 1.0, 0.7188, 1.0, 0.7188, 0.5238, 0.7188, 0.5238, 0.7188, 1.0, 0.6875, 1.0, 0.6875, 0.5238, 0.6875, 0.5238, 0.6875, 1.0, 0.6562, 1.0, 0.6562, 0.5238, 0.6562, 0.5238, 0.6562, 1.0, 0.625, 1.0, 0.625, 0.5238, 0.625, 0.5238, 0.625, 1.0, 0.5938, 1.0, 0.5938, 0.5238, 0.5938, 0.5238, 0.5938, 1.0, 0.5625, 1.0, 0.5625, 0.5238, 0.5625, 0.5238, 0.5625, 1.0, 0.5312, 1.0, 0.5312, 0.5238, 0.5312, 0.5238, 0.5312, 1.0, 0.5, 1.0, 0.5, 0.5238, 0.5, 0.5238, 0.5, 1.0, 0.4688, 1.0, 0.4688, 0.5238, 0.4688, 0.5238, 0.4688, 1.0, 0.4375, 1.0, 0.4375, 0.5238, 0.4375, 0.5238, 0.4375, 1.0, 0.4062, 1.0, 0.4062, 0.5238, 0.4062, 0.5238, 0.4062, 1.0, 0.375, 1.0, 0.375, 0.5238, 0.375, 0.5238, 0.375, 1.0, 0.3438, 1.0, 0.3438, 0.5238, 0.3438, 0.5238, 0.3438, 1.0, 0.3125, 1.0, 0.3125, 0.5238, 0.3125, 0.5238, 0.3125, 1.0, 0.2812, 1.0, 0.2812, 0.5238, 0.2812, 0.5238, 0.2812, 1.0, 0.25, 1.0, 0.25, 0.5238, 0.25, 0.5238, 0.25, 1.0, 0.2188, 1.0, 0.2188, 0.5238, 0.2188, 0.5238, 0.2188, 1.0, 0.1875, 1.0, 0.1875, 0.5238, 0.1875, 0.5238, 0.1875, 1.0, 0.1562, 1.0, 0.1562, 0.5238, 0.1563, 0.5238, 0.1562, 1.0, 0.125, 1.0, 0.125, 0.5238, 0.125, 0.5238, 0.125, 1.0, 0.09375, 1.0, 0.09375, 0.5238, 0.09375, 0.5238, 0.09375, 1.0, 0.0625, 1.0, 0.0625, 0.5238, 0.0625, 0.5238, 0.0625, 1.0, 0.03125, 1.0, 0.03125, 0.5238, 0.03125, 0.5238, 0.03125, 1.0, 0.0, 1.0, 0.0, 0.5238, 0.6501, 0.7182, 0.6506, 0.7198, 0.625, 0.7278, 0.625, 0.5222, 0.6506, 0.5303, 0.6501, 0.532, 0.6499, 0.5336, 0.6501, 0.5353, 0.6506, 0.5369, 0.6514, 0.5384, 0.6524, 0.5397, 0.6537, 0.5407, 0.6552, 0.5415, 0.6568, 0.542, 0.6585, 0.5422, 0.6602, 0.542, 0.6618, 0.5415, 0.6633, 0.5407, 0.6646, 0.5396, 0.7041, 0.5791, 0.696, 0.5889, 0.69, 0.6002, 0.6863, 0.6123, 0.685, 0.625, 0.6863, 0.6377, 0.69, 0.6498, 0.696, 0.6611, 0.7041, 0.6709, 0.7139, 0.679, 0.7252, 0.685, 0.7373, 0.6887, 0.75, 0.6899, 0.7627, 0.6887, 0.7749, 0.685, 0.7861, 0.679, 0.7959, 0.6709, 0.804, 0.6611, 0.81, 0.6498, 0.8137, 0.6377, 0.815, 0.625, 0.8137, 0.6123, 0.81, 0.6002, 0.804, 0.5889, 0.7959, 0.5791, 0.8354, 0.5396, 0.8367, 0.5407, 0.8382, 0.5415, 0.8398, 0.542, 0.8415, 0.5422, 0.8432, 0.542, 0.8448, 0.5415, 0.8463, 0.5407, 0.8476, 0.5397, 0.8486, 0.5384, 0.8494, 0.5369, 0.8499, 0.5353, 0.8501, 0.5336, 0.8499, 0.532, 0.8494, 0.5303, 0.875, 0.5222, 0.875, 0.7278, 0.8528, 0.75, 0.8447, 0.7245, 0.8462, 0.7237, 0.8475, 0.7226, 0.8486, 0.7213, 0.8494, 0.7198, 0.8499, 0.7182, 0.8501, 0.7165, 0.8499, 0.7148, 0.8494, 0.7132, 0.8486, 0.7117, 0.8476, 0.7104, 0.8463, 0.7094, 0.8448, 0.7086, 0.8432, 0.7081, 0.8415, 0.708, 0.8398, 0.7081, 0.8382, 0.7086, 0.8367, 0.7094, 0.8354, 0.7105, 0.8344, 0.7118, 0.8336, 0.7133, 0.8331, 0.7149, 0.8329, 0.7166, 0.6671, 0.7166, 0.6669, 0.7149, 0.6664, 0.7133, 0.6656, 0.7118, 0.6646, 0.7105, 0.6633, 0.7094, 0.6618, 0.7086, 0.6602, 0.7081, 0.6585, 0.708, 0.6568, 0.7081, 0.6552, 0.7086, 0.6537, 0.7094, 0.6524, 0.7104, 0.6514, 0.7117, 0.6506, 0.7132, 0.6501, 0.7148, 0.6499, 0.7165, 0.7041, 0.5791, 0.6646, 0.5396, 0.6656, 0.5383, 0.6664, 0.5368, 0.6669, 0.5352, 0.6671, 0.5336, 0.8329, 0.5336, 0.8331, 0.5352, 0.8336, 0.5368, 0.8344, 0.5383, 0.8354, 0.5396, 0.7959, 0.5791, 0.7861, 0.571, 0.7749, 0.565, 0.7627, 0.5613, 0.75, 0.5601, 0.7373, 0.5613, 0.7251, 0.565, 0.7139, 0.571, 1.0, 0.5023, 1.0, 1.0, 0.9688, 1.0, 0.9688, 0.5023, 0.9688, 0.5023, 0.9688, 1.0, 0.9375, 1.0, 0.9375, 0.5023, 0.9375, 0.5023, 0.9375, 1.0, 0.9062, 1.0, 0.9062, 0.5023, 0.9062, 0.5023, 0.9062, 1.0, 0.875, 1.0, 0.875, 0.5023, 0.875, 0.5023, 0.875, 1.0, 0.8438, 1.0, 0.8438, 0.5023, 0.8438, 0.5023, 0.8438, 1.0, 0.8125, 1.0, 0.8125, 0.5023, 0.8125, 0.5023, 0.8125, 1.0, 0.7812, 1.0, 0.7812, 0.5023, 0.7812, 0.5023, 0.7812, 1.0, 0.75, 1.0, 0.75, 0.5023, 0.75, 0.5023, 0.75, 1.0, 0.7188, 1.0, 0.7188, 0.5023, 0.7188, 0.5023, 0.7188, 1.0, 0.6875, 1.0, 0.6875, 0.5023, 0.6875, 0.5023, 0.6875, 1.0, 0.6562, 1.0, 0.6562, 0.5023, 0.6562, 0.5023, 0.6562, 1.0, 0.625, 1.0, 0.625, 0.5023, 0.625, 0.5023, 0.625, 1.0, 0.5938, 1.0, 0.5938, 0.5023, 0.5938, 0.5023, 0.5938, 1.0, 0.5625, 1.0, 0.5625, 0.5023, 0.5625, 0.5023, 0.5625, 1.0, 0.5312, 1.0, 0.5312, 0.5023, 0.5312, 0.5023, 0.5312, 1.0, 0.5, 1.0, 0.5, 0.5023, 0.5, 0.5023, 0.5, 1.0, 0.4688, 1.0, 0.4688, 0.5023, 0.4688, 0.5023, 0.4688, 1.0, 0.4375, 1.0, 0.4375, 0.5023, 0.4375, 0.5023, 0.4375, 1.0, 0.4062, 1.0, 0.4062, 0.5023, 0.4062, 0.5023, 0.4062, 1.0, 0.375, 1.0, 0.375, 0.5023, 0.375, 0.5023, 0.375, 1.0, 0.3438, 1.0, 0.3438, 0.5023, 0.3438, 0.5023, 0.3438, 1.0, 0.3125, 1.0, 0.3125, 0.5023, 0.3125, 0.5023, 0.3125, 1.0, 0.2812, 1.0, 0.2812, 0.5023, 0.2812, 0.5023, 0.2812, 1.0, 0.25, 1.0, 0.25, 0.5023, 0.25, 0.5023, 0.25, 1.0, 0.2188, 1.0, 0.2188, 0.5023, 0.2188, 0.5023, 0.2188, 1.0, 0.1875, 1.0, 0.1875, 0.5023, 0.1875, 1.0, 0.1562, 1.0, 0.1562, 0.5023, 0.1875, 0.5023, 0.1562, 0.5023, 0.1562, 1.0, 0.125, 1.0, 0.125, 0.5023, 0.125, 0.5023, 0.125, 1.0, 0.09375, 1.0, 0.09375, 0.5023, 0.09375, 0.5023, 0.09375, 1.0, 0.0625, 1.0, 0.0625, 0.5023, 0.0625, 0.5023, 0.0625, 1.0, 0.03125, 1.0, 0.03125, 0.5023, 0.03125, 0.5023, 0.03125, 1.0, 0.0, 1.0, 0.0, 0.5023, 0.02827, 0.3418, 0.01461, 0.2968, 0.01, 0.25, 0.01461, 0.2032, 0.02827, 0.1582, 0.05045, 0.1167, 0.08029, 0.08029, 0.1167, 0.05045, 0.1582, 0.02827, 0.2032, 0.01461, 0.25, 0.01, 0.2968, 0.01461, 0.3418, 0.02827, 0.3833, 0.05045, 0.4197, 0.08029, 0.4496, 0.1167, 0.4717, 0.1582, 0.3004, 0.2291, 0.2954, 0.2197, 0.2886, 0.2114, 0.2803, 0.2046, 0.2709, 0.1996, 0.2606, 0.1965, 0.25, 0.1955, 0.2394, 0.1965, 0.2291, 0.1996, 0.2197, 0.2046, 0.2114, 0.2114, 0.2046, 0.2197, 0.1996, 0.2291, 0.1965, 0.2394, 0.1955, 0.25, 0.1965, 0.2606, 0.1996, 0.2709, 0.49, 0.25, 0.4854, 0.2968, 0.4717, 0.3418, 0.4496, 0.3833, 0.4197, 0.4197, 0.3833, 0.4496, 0.3418, 0.4717, 0.2968, 0.4854, 0.25, 0.49, 0.2032, 0.4854, 0.1582, 0.4717, 0.1167, 0.4496, 0.08029, 0.4197, 0.05045, 0.3833, 0.02827, 0.3418, 0.1996, 0.2709, 0.2046, 0.2803, 0.2114, 0.2886, 0.2197, 0.2954, 0.2291, 0.3004, 0.2394, 0.3035, 0.25, 0.3045, 0.2606, 0.3035, 0.2709, 0.3004, 0.2803, 0.2954, 0.2886, 0.2886, 0.2954, 0.2803, 0.3004, 0.2709, 0.3035, 0.2606, 0.3045, 0.25, 0.3035, 0.2394, 0.3004, 0.2291, 0.4717, 0.1582, 0.4854, 0.2032])
me_cube_002.use_remesh_fix_poles = True
me_cube_002.use_remesh_preserve_attributes = False
me_cube_002.use_mirror_vertex_groups = False
me_cube_002.update()

# ---- objects
ob_nema17 = bpy.data.objects.new('nema17', me_cube_001)
ob_cylinder = bpy.data.objects.new('Cylinder', me_cylinder)
ob_cylinder_001 = bpy.data.objects.new('Cylinder.001', me_cylinder_001)
ob_cylinder_002 = bpy.data.objects.new('Cylinder.002', me_cylinder_002)
ob_nema17_applied = bpy.data.objects.new('nema17_applied', me_cube_002)

# ---- transforms, parenting, visibility, modifiers, constraints
ob_nema17.location = (0.0, 0.0, 0.0)
ob_nema17.color = (0.01245, 0.1734, 1.0, 1.0)
ob_nema17.lineart.crease_threshold = 0.0
_m = ob_nema17.modifiers.new('Boolean', 'BOOLEAN')
_m.object = ob_cylinder
_m = ob_nema17.modifiers.new('Boolean.001', 'BOOLEAN')
_m.object = ob_cylinder_001
_m.operation = 'UNION'
_m = ob_nema17.modifiers.new('Boolean.002', 'BOOLEAN')
_m.object = ob_cylinder_002
_m.operation = 'UNION'
ob_cylinder.parent = ob_nema17
ob_cylinder.location = (-5.65, 5.64, 36.8)
ob_cylinder.lineart.crease_threshold = 0.0
_m = ob_cylinder.modifiers.new('Array', 'ARRAY')
_m.use_constant_offset = True
_m.constant_offset_displace = (-31.0, 0.0, 0.0)
_m.use_relative_offset = False
_m = ob_cylinder.modifiers.new('Array.001', 'ARRAY')
_m.use_constant_offset = True
_m.constant_offset_displace = (0.0, 31.0, 0.0)
_m.use_relative_offset = False
ob_cylinder_001.parent = ob_nema17
ob_cylinder_001.location = (-21.15, 21.15, 40.0)
ob_cylinder_001.lineart.crease_threshold = 0.0
ob_cylinder_002.parent = ob_nema17
ob_cylinder_002.location = (-21.15, 21.15, 52.0)
ob_cylinder_002.lineart.crease_threshold = 0.0
ob_nema17_applied.location = (0.0, 0.0, 0.0)
ob_nema17_applied.color = (0.01245, 0.1734, 1.0, 1.0)
ob_nema17_applied.lineart.crease_threshold = 0.0

# ---- collection membership
col_collection.objects.link(ob_nema17)
col_collection.objects.link(ob_cylinder)
col_collection.objects.link(ob_cylinder_001)
col_collection.objects.link(ob_cylinder_002)
col_collection.objects.link(ob_nema17_applied)

# ---- scene / render settings (as saved in the file)
scene.frame_start = 1; scene.frame_end = 250; scene.frame_set(1)
scene.render.engine = 'BLENDER_EEVEE_NEXT'
scene.cycles.use_denoising = False
scene.cycles.samples = 128
scene.cycles.sampling_pattern = 'TABULATED_SOBOL'
scene.cycles.use_adaptive_sampling = False
scene.cycles.use_light_tree = False
scene.view_settings.view_transform = 'Filmic'
scene.unit_settings.scale_length = 0.001
bpy.context.view_layer.update()

# ---- added for rendering (the .blend has no active camera and no usable light): camera, sun
cam_auto = bpy.data.cameras.new('AutoCamera')
cam_auto.lens = 50.0
cam_auto.sensor_width = 36.0
cam_auto.clip_end = 1410.67
ob_auto_camera = bpy.data.objects.new('AutoCamera', cam_auto)
scene.collection.objects.link(ob_auto_camera)
ob_auto_camera.location = (59.2306, -75.3067, 95.8045)
ob_auto_camera.rotation_euler = (1.09748, -7.21219e-08, 0.694738)
scene.camera = ob_auto_camera
light_auto_sun = bpy.data.lights.new('AutoSun', 'SUN')
light_auto_sun.energy = 3.0
light_auto_sun.angle = 0.0523599
ob_auto_sun = bpy.data.objects.new('AutoSun', light_auto_sun)
scene.collection.objects.link(ob_auto_sun)
ob_auto_sun.rotation_euler = (0.872665, 0.174533, 0.523599)
bpy.context.view_layer.update()
